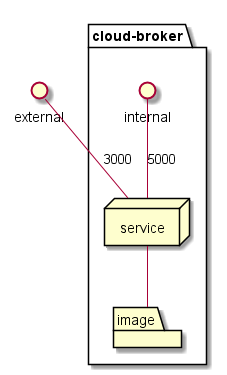

The diagram above was rendered by PlantUML. Its source (embedded in the PNG):
@startuml

interface external

package  "cloud-broker" {
  interface internal
  node service
  folder image
}
service -- image
external -- service : 3000
internal -- service : 5000

@enduml